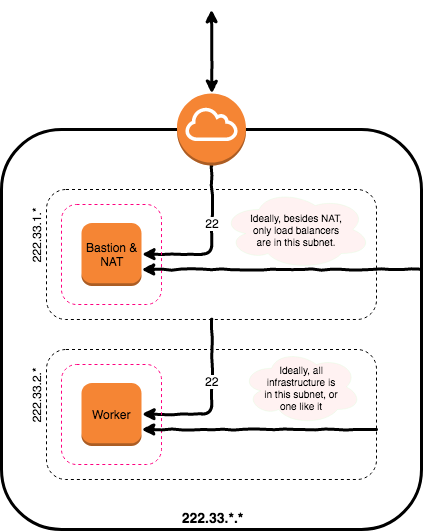

The diagram above was exported from draw.io. Its source (the exported page's mxGraphModel, read from the mxfile embedded in the PNG):
<mxGraphModel dx="788" dy="1622" grid="1" gridSize="10" guides="1" tooltips="1" connect="1" arrows="1" fold="1" page="1" pageScale="1" pageWidth="850" pageHeight="1100" math="0" shadow="0">
  <root>
    <mxCell id="0" />
    <mxCell id="1" parent="0" />
    <mxCell id="hgIipyfQF9mLNBdq3d65-2" value="&lt;b&gt;&lt;font style=&quot;font-size: 14px&quot;&gt;222.33.*.*&lt;/font&gt;&lt;/b&gt;" style="rounded=1;whiteSpace=wrap;html=1;fillColor=none;strokeWidth=3;verticalAlign=bottom;horizontal=1;" parent="1" vertex="1">
      <mxGeometry x="80" y="120" width="420" height="400" as="geometry" />
    </mxCell>
    <mxCell id="hgIipyfQF9mLNBdq3d65-4" value="222.33.1.*&amp;nbsp; &amp;nbsp; &amp;nbsp;" style="rounded=1;whiteSpace=wrap;html=1;strokeWidth=1;fillColor=none;dashed=1;labelPosition=left;verticalLabelPosition=middle;align=right;verticalAlign=bottom;horizontal=0;fontSize=12;labelBackgroundColor=none;" parent="1" vertex="1">
      <mxGeometry x="125" y="180" width="330" height="130" as="geometry" />
    </mxCell>
    <mxCell id="hgIipyfQF9mLNBdq3d65-5" value="222.33.2.*&amp;nbsp; &amp;nbsp; &amp;nbsp;" style="rounded=1;whiteSpace=wrap;html=1;strokeWidth=1;fillColor=none;dashed=1;verticalAlign=bottom;labelPosition=left;verticalLabelPosition=middle;align=right;horizontal=0;" parent="1" vertex="1">
      <mxGeometry x="125" y="340" width="330" height="130" as="geometry" />
    </mxCell>
    <mxCell id="hgIipyfQF9mLNBdq3d65-7" value="Bastion &amp;amp;&lt;br&gt;NAT" style="outlineConnect=0;dashed=0;verticalLabelPosition=middle;verticalAlign=middle;align=center;html=1;shape=mxgraph.aws3.instance;fillColor=#F58534;gradientColor=none;strokeWidth=1;horizontal=1;labelPosition=center;" parent="1" vertex="1">
      <mxGeometry x="160" y="213.5" width="60" height="63" as="geometry" />
    </mxCell>
    <mxCell id="hgIipyfQF9mLNBdq3d65-8" value="Worker" style="outlineConnect=0;dashed=0;verticalLabelPosition=middle;verticalAlign=middle;align=center;html=1;shape=mxgraph.aws3.instance;fillColor=#F58534;gradientColor=none;strokeWidth=1;labelPosition=center;" parent="1" vertex="1">
      <mxGeometry x="160" y="373.5" width="60" height="63" as="geometry" />
    </mxCell>
    <mxCell id="hgIipyfQF9mLNBdq3d65-15" value="" style="edgeStyle=orthogonalEdgeStyle;rounded=0;orthogonalLoop=1;jettySize=auto;html=1;fontSize=12;strokeWidth=3;comic=1;startArrow=classic;startFill=1;" parent="1" source="hgIipyfQF9mLNBdq3d65-9" edge="1">
      <mxGeometry relative="1" as="geometry">
        <mxPoint x="290" as="targetPoint" />
      </mxGeometry>
    </mxCell>
    <mxCell id="hgIipyfQF9mLNBdq3d65-21" value="" style="edgeStyle=orthogonalEdgeStyle;comic=1;jumpStyle=arc;jumpSize=25;orthogonalLoop=1;jettySize=auto;html=1;shadow=0;startArrow=none;startFill=0;strokeWidth=3;fontSize=12;exitX=0.5;exitY=1;exitDx=0;exitDy=0;exitPerimeter=0;entryX=1;entryY=0.5;entryDx=0;entryDy=0;targetPerimeterSpacing=1;rounded=1;entryPerimeter=0;" parent="1" source="hgIipyfQF9mLNBdq3d65-9" target="hgIipyfQF9mLNBdq3d65-7" edge="1">
      <mxGeometry relative="1" as="geometry">
        <mxPoint x="235" y="245" as="targetPoint" />
      </mxGeometry>
    </mxCell>
    <mxCell id="hgIipyfQF9mLNBdq3d65-22" value="&amp;nbsp;22&amp;nbsp;" style="text;html=1;resizable=0;points=[];align=center;verticalAlign=middle;labelBackgroundColor=#ffffff;fontSize=12;" parent="hgIipyfQF9mLNBdq3d65-21" vertex="1" connectable="0">
      <mxGeometry x="0.1406" y="-14" relative="1" as="geometry">
        <mxPoint x="2" y="-17.5" as="offset" />
      </mxGeometry>
    </mxCell>
    <mxCell id="hgIipyfQF9mLNBdq3d65-9" value="" style="outlineConnect=0;dashed=0;verticalLabelPosition=bottom;verticalAlign=top;align=center;html=1;shape=mxgraph.aws3.internet_gateway;fillColor=#F58534;gradientColor=none;strokeWidth=1;" parent="1" vertex="1">
      <mxGeometry x="255.5" y="84" width="69" height="72" as="geometry" />
    </mxCell>
    <mxCell id="BT4q1sbbBcd_LA8nXRhc-1" value="" style="edgeStyle=orthogonalEdgeStyle;comic=1;jumpStyle=arc;jumpSize=25;orthogonalLoop=1;jettySize=auto;html=1;shadow=0;startArrow=none;startFill=0;strokeWidth=3;fontSize=12;exitX=0.5;exitY=1;exitDx=0;exitDy=0;entryX=1;entryY=0.5;entryDx=0;entryDy=0;targetPerimeterSpacing=1;rounded=1;entryPerimeter=0;" edge="1" parent="1" source="hgIipyfQF9mLNBdq3d65-4" target="hgIipyfQF9mLNBdq3d65-8">
      <mxGeometry relative="1" as="geometry">
        <mxPoint x="235" y="405" as="targetPoint" />
        <mxPoint x="214" y="311" as="sourcePoint" />
      </mxGeometry>
    </mxCell>
    <mxCell id="BT4q1sbbBcd_LA8nXRhc-4" value="22" style="text;html=1;resizable=0;points=[];align=center;verticalAlign=middle;labelBackgroundColor=#ffffff;" vertex="1" connectable="0" parent="BT4q1sbbBcd_LA8nXRhc-1">
      <mxGeometry x="-0.2533" relative="1" as="geometry">
        <mxPoint as="offset" />
      </mxGeometry>
    </mxCell>
    <mxCell id="BT4q1sbbBcd_LA8nXRhc-6" value="" style="rounded=1;whiteSpace=wrap;html=1;dashed=1;strokeWidth=1;fillColor=none;fontSize=12;strokeColor=#FF0080;" vertex="1" parent="1">
      <mxGeometry x="140" y="355" width="100" height="100" as="geometry" />
    </mxCell>
    <mxCell id="BT4q1sbbBcd_LA8nXRhc-7" value="" style="rounded=1;whiteSpace=wrap;html=1;dashed=1;strokeWidth=1;fillColor=none;fontSize=12;strokeColor=#FF0080;" vertex="1" parent="1">
      <mxGeometry x="140" y="195" width="100" height="100" as="geometry" />
    </mxCell>
    <mxCell id="BT4q1sbbBcd_LA8nXRhc-14" value="" style="edgeStyle=orthogonalEdgeStyle;rounded=0;orthogonalLoop=1;jettySize=auto;html=1;fontSize=12;strokeWidth=3;comic=1;startArrow=none;startFill=0;" edge="1" parent="1">
      <mxGeometry relative="1" as="geometry">
        <mxPoint x="220" y="260" as="targetPoint" />
        <mxPoint x="500" y="260" as="sourcePoint" />
      </mxGeometry>
    </mxCell>
    <mxCell id="BT4q1sbbBcd_LA8nXRhc-17" value="" style="edgeStyle=orthogonalEdgeStyle;rounded=0;orthogonalLoop=1;jettySize=auto;html=1;fontSize=12;strokeWidth=3;comic=1;startArrow=none;startFill=0;" edge="1" parent="1">
      <mxGeometry relative="1" as="geometry">
        <mxPoint x="220" y="420" as="targetPoint" />
        <mxPoint x="455" y="420" as="sourcePoint" />
      </mxGeometry>
    </mxCell>
    <mxCell id="BT4q1sbbBcd_LA8nXRhc-21" value="Ideally, all&lt;br&gt;infrastructure is&lt;br style=&quot;font-size: 10px&quot;&gt;in this subnet, or&lt;br&gt;one like it" style="ellipse;shape=cloud;whiteSpace=wrap;html=1;labelBackgroundColor=none;strokeColor=#CCFFCC;fillColor=#FFCCCC;gradientColor=none;fontSize=10;opacity=25;" vertex="1" parent="1">
      <mxGeometry x="320" y="340" width="120" height="75" as="geometry" />
    </mxCell>
    <mxCell id="BT4q1sbbBcd_LA8nXRhc-23" value="Ideally, besides NAT,&lt;br&gt;only load balancers&lt;br&gt;are in this subnet." style="ellipse;shape=cloud;whiteSpace=wrap;html=1;labelBackgroundColor=none;strokeColor=#CCFFCC;fillColor=#FFCCCC;gradientColor=none;fontSize=10;opacity=25;" vertex="1" parent="1">
      <mxGeometry x="300" y="180" width="150" height="80" as="geometry" />
    </mxCell>
  </root>
</mxGraphModel>